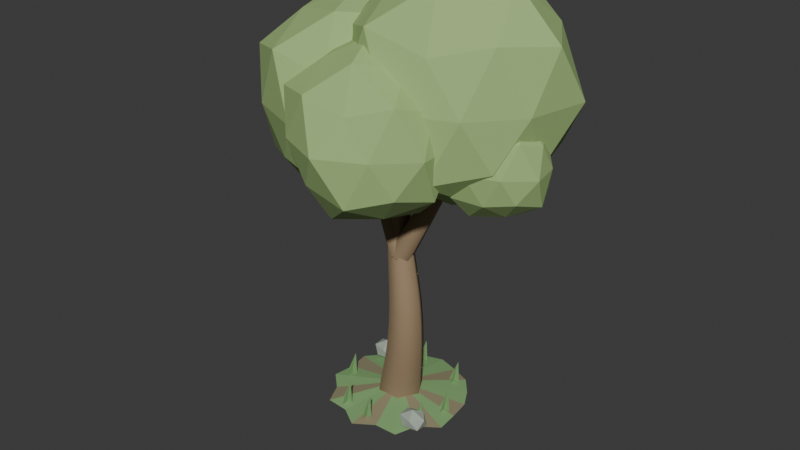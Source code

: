 # Source: broadleaf_lime.blend  (saved by Blender 5.2.45; exported with 4.5.12 LTS)
import bpy
from mathutils import Matrix  # noqa: F401  (used for matrix-valued properties, if any)

bpy.ops.wm.read_factory_settings(use_empty=True)
scene = bpy.context.scene
scene.name = 'Scene'

# ---- collections
col_collection = bpy.data.collections.new('Collection'); scene.collection.children.link(col_collection)

# ---- materials (node trees are filled in below, after node groups)
mat_illustrated_forked_tree_bark = bpy.data.materials.new('Illustrated forked tree bark')
mat_illustrated_forked_tree_bark.diffuse_color = (0.3, 0.21, 0.12, 1.0)
mat_illustrated_broadleaf_lime = bpy.data.materials.new('Illustrated broadleaf_lime')
mat_illustrated_broadleaf_lime.diffuse_color = (0.36, 0.53, 0.2, 1.0)
mat_illustrated_tree_soil = bpy.data.materials.new('Illustrated tree soil')
mat_illustrated_tree_soil.diffuse_color = (0.27, 0.24, 0.14, 1.0)
mat_illustrated_tree_ground_moss = bpy.data.materials.new('Illustrated tree ground moss')
mat_illustrated_tree_ground_moss.diffuse_color = (0.22, 0.4, 0.16, 1.0)
mat_illustrated_tree_pebbles = bpy.data.materials.new('Illustrated tree pebbles')
mat_illustrated_tree_pebbles.diffuse_color = (0.37, 0.43, 0.36, 1.0)

# ---- material node trees
mat_illustrated_forked_tree_bark.use_nodes = True; mat_illustrated_forked_tree_bark.node_tree.nodes.clear()
_N = mat_illustrated_forked_tree_bark.node_tree.nodes; _L = mat_illustrated_forked_tree_bark.node_tree.links
n0 = _N.new('ShaderNodeBsdfPrincipled'); n0.name = 'Principled BSDF'; n0.location = (-200, 100)
n0.inputs[0].default_value = (0.3, 0.21, 0.12, 1.0)
n0.inputs[2].default_value = 0.85
n0.inputs[10].default_value = 0.005
n1 = _N.new('ShaderNodeOutputMaterial'); n1.name = 'Material Output'; n1.location = (200, 100)
_L.new(n0.outputs[0], n1.inputs[0])
n1.is_active_output = True
mat_illustrated_broadleaf_lime.use_nodes = True; mat_illustrated_broadleaf_lime.node_tree.nodes.clear()
_N = mat_illustrated_broadleaf_lime.node_tree.nodes; _L = mat_illustrated_broadleaf_lime.node_tree.links
n0 = _N.new('ShaderNodeBsdfPrincipled'); n0.name = 'Principled BSDF'; n0.location = (-200, 100)
n0.inputs[0].default_value = (0.36, 0.53, 0.2, 1.0)
n0.inputs[2].default_value = 0.85
n0.inputs[10].default_value = 0.005
n1 = _N.new('ShaderNodeOutputMaterial'); n1.name = 'Material Output'; n1.location = (200, 100)
_L.new(n0.outputs[0], n1.inputs[0])
n1.is_active_output = True
mat_illustrated_tree_soil.use_nodes = True; mat_illustrated_tree_soil.node_tree.nodes.clear()
_N = mat_illustrated_tree_soil.node_tree.nodes; _L = mat_illustrated_tree_soil.node_tree.links
n0 = _N.new('ShaderNodeBsdfPrincipled'); n0.name = 'Principled BSDF'; n0.location = (-200, 100)
n0.inputs[0].default_value = (0.27, 0.24, 0.14, 1.0)
n0.inputs[2].default_value = 0.85
n0.inputs[10].default_value = 0.005
n1 = _N.new('ShaderNodeOutputMaterial'); n1.name = 'Material Output'; n1.location = (200, 100)
_L.new(n0.outputs[0], n1.inputs[0])
n1.is_active_output = True
mat_illustrated_tree_ground_moss.use_nodes = True; mat_illustrated_tree_ground_moss.node_tree.nodes.clear()
_N = mat_illustrated_tree_ground_moss.node_tree.nodes; _L = mat_illustrated_tree_ground_moss.node_tree.links
n0 = _N.new('ShaderNodeBsdfPrincipled'); n0.name = 'Principled BSDF'; n0.location = (-200, 100)
n0.inputs[0].default_value = (0.22, 0.4, 0.16, 1.0)
n0.inputs[2].default_value = 0.85
n0.inputs[10].default_value = 0.005
n1 = _N.new('ShaderNodeOutputMaterial'); n1.name = 'Material Output'; n1.location = (200, 100)
_L.new(n0.outputs[0], n1.inputs[0])
n1.is_active_output = True
mat_illustrated_tree_pebbles.use_nodes = True; mat_illustrated_tree_pebbles.node_tree.nodes.clear()
_N = mat_illustrated_tree_pebbles.node_tree.nodes; _L = mat_illustrated_tree_pebbles.node_tree.links
n0 = _N.new('ShaderNodeBsdfPrincipled'); n0.name = 'Principled BSDF'; n0.location = (-200, 100)
n0.inputs[0].default_value = (0.37, 0.43, 0.36, 1.0)
n0.inputs[2].default_value = 0.85
n0.inputs[10].default_value = 0.005
n1 = _N.new('ShaderNodeOutputMaterial'); n1.name = 'Material Output'; n1.location = (200, 100)
_L.new(n0.outputs[0], n1.inputs[0])
n1.is_active_output = True

# ---- world
world_world = bpy.data.worlds.new('World'); scene.world = world_world
world_world.use_nodes = True; world_world.node_tree.nodes.clear()
_N = world_world.node_tree.nodes; _L = world_world.node_tree.links
n0 = _N.new('ShaderNodeOutputWorld'); n0.name = 'World Output'; n0.location = (200, 100)
n1 = _N.new('ShaderNodeBackground'); n1.name = 'Background'; n1.location = (-200, 100)
n1.inputs[0].default_value = (0.05088, 0.05088, 0.05088, 1.0)
_L.new(n1.outputs[0], n0.inputs[0])
n0.is_active_output = True
world_world.color = (0.05088, 0.05088, 0.05088)
world_world.sun_shadow_jitter_overblur = 0.0

# ---- meshes
me_vr_faceted_leaf_cluster_004 = bpy.data.meshes.new('VR faceted leaf cluster.004')
me_vr_faceted_leaf_cluster_004.from_pydata([(0.0, 0.0, -1.794), (1.196, -0.7647, -0.7614), (-0.4402, -1.192, -0.7337), (-1.46, 0.0, -0.7519), (-0.5012, 1.357, -0.8353), (1.197, 0.7652, -0.7618), (0.4385, -1.188, 0.7309), (-1.264, -0.8078, 0.8043), (-1.264, 0.8083, 0.8048), (0.4995, 1.353, 0.8325), (1.581, 0.0, 0.8142), (0.0, 0.0, 1.708), (-0.2644, -0.7161, -1.426), (0.6852, -0.4381, -1.412), (0.4756, -1.288, -0.9798), (1.438, 0.0, -0.9155), (0.7729, 0.4942, -1.592), (-0.9047, 0.0, -1.508), (-1.131, -0.723, -0.8898), (-0.2604, 0.7053, -1.404), (-1.154, 0.7377, -0.9079), (0.4159, 1.126, -0.8568), (1.547, -0.4422, 0.0), (1.723, 0.4927, 0.0), (0.0, -1.527, 0.0), (0.9311, -1.128, 0.0), (-1.51, -0.4318, 0.0), (-0.9373, -1.135, 0.0), (-1.067, 1.293, 0.0), (-1.687, 0.4823, 0.0), (1.061, 1.285, 0.0), (0.0, 1.465, 0.0), (1.186, -0.7583, 0.9332), (-0.4778, -1.294, 0.9843), (-1.454, 0.0, 0.9256), (-0.4181, 1.132, 0.8614), (1.209, 0.773, 0.9513), (0.2919, -0.7907, 1.575), (0.8828, 0.0, 1.471), (-0.6732, -0.4304, 1.387), (-0.7609, 0.4865, 1.567), (0.2879, 0.7799, 1.553)], [], [(0, 13, 12), (1, 13, 15), (0, 12, 17), (0, 17, 19), (0, 19, 16), (1, 15, 22), (2, 14, 24), (3, 18, 26), (4, 20, 28), (5, 21, 30), (1, 22, 25), (2, 24, 27), (3, 26, 29), (4, 28, 31), (5, 30, 23), (6, 32, 37), (7, 33, 39), (8, 34, 40), (9, 35, 41), (10, 36, 38), (38, 41, 11), (38, 36, 41), (36, 9, 41), (41, 40, 11), (41, 35, 40), (35, 8, 40), (40, 39, 11), (40, 34, 39), (34, 7, 39), (39, 37, 11), (39, 33, 37), (33, 6, 37), (37, 38, 11), (37, 32, 38), (32, 10, 38), (23, 36, 10), (23, 30, 36), (30, 9, 36), (31, 35, 9), (31, 28, 35), (28, 8, 35), (29, 34, 8), (29, 26, 34), (26, 7, 34), (27, 33, 7), (27, 24, 33), (24, 6, 33), (25, 32, 6), (25, 22, 32), (22, 10, 32), (30, 31, 9), (30, 21, 31), (21, 4, 31), (28, 29, 8), (28, 20, 29), (20, 3, 29), (26, 27, 7), (26, 18, 27), (18, 2, 27), (24, 25, 6), (24, 14, 25), (14, 1, 25), (22, 23, 10), (22, 15, 23), (15, 5, 23), (16, 21, 5), (16, 19, 21), (19, 4, 21), (19, 20, 4), (19, 17, 20), (17, 3, 20), (17, 18, 3), (17, 12, 18), (12, 2, 18), (15, 16, 5), (15, 13, 16), (13, 0, 16), (12, 14, 2), (12, 13, 14), (13, 1, 14)])
me_vr_faceted_leaf_cluster_004.materials.append(mat_illustrated_broadleaf_lime)
me_vr_faceted_leaf_cluster_004.update()
me_vr_faceted_leaf_cluster_005 = bpy.data.meshes.new('VR faceted leaf cluster.005')
me_vr_faceted_leaf_cluster_005.from_pydata([(0.0, 0.0, -1.988), (1.299, -0.8302, -0.8266), (-0.4977, -1.348, -0.8294), (-1.546, 0.0, -0.7963), (-0.5432, 1.471, -0.9052), (1.35, 0.8631, -0.8594), (0.4795, -1.299, 0.7991), (-1.327, -0.8486, 0.845), (-1.379, 0.8815, 0.8777), (0.525, 1.422, 0.8749), (1.763, 0.0, 0.908), (0.0, 0.0, 1.823), (-0.2805, -0.7596, -1.513), (0.7539, -0.482, -1.553), (0.5086, -1.377, -1.048), (1.535, 0.0, -0.9769), (0.8419, 0.5382, -1.734), (-0.9484, 0.0, -1.581), (-1.299, -0.8303, -1.022), (-0.2824, 0.7649, -1.523), (-1.279, 0.8175, -1.006), (0.4534, 1.228, -0.9339), (1.656, -0.4734, 0.0), (1.877, 0.5365, 0.0), (0.0, -1.602, 0.0), (1.012, -1.225, 0.0), (-1.642, -0.4696, 0.0), (-1.061, -1.285, 0.0), (-1.163, 1.409, 0.0), (-1.863, 0.5328, 0.0), (1.114, 1.349, 0.0), (0.0, 1.654, 0.0), (1.268, -0.8105, 0.9974), (-0.5193, -1.406, 1.07), (-1.613, 0.0, 1.027), (-0.464, 1.257, 0.9559), (1.248, 0.7977, 0.9817), (0.3187, -0.8631, 1.719), (0.9968, 0.0, 1.661), (-0.7318, -0.4679, 1.508), (-0.8198, 0.5241, 1.689), (0.3206, 0.8684, 1.729)], [], [(0, 13, 12), (1, 13, 15), (0, 12, 17), (0, 17, 19), (0, 19, 16), (1, 15, 22), (2, 14, 24), (3, 18, 26), (4, 20, 28), (5, 21, 30), (1, 22, 25), (2, 24, 27), (3, 26, 29), (4, 28, 31), (5, 30, 23), (6, 32, 37), (7, 33, 39), (8, 34, 40), (9, 35, 41), (10, 36, 38), (38, 41, 11), (38, 36, 41), (36, 9, 41), (41, 40, 11), (41, 35, 40), (35, 8, 40), (40, 39, 11), (40, 34, 39), (34, 7, 39), (39, 37, 11), (39, 33, 37), (33, 6, 37), (37, 38, 11), (37, 32, 38), (32, 10, 38), (23, 36, 10), (23, 30, 36), (30, 9, 36), (31, 35, 9), (31, 28, 35), (28, 8, 35), (29, 34, 8), (29, 26, 34), (26, 7, 34), (27, 33, 7), (27, 24, 33), (24, 6, 33), (25, 32, 6), (25, 22, 32), (22, 10, 32), (30, 31, 9), (30, 21, 31), (21, 4, 31), (28, 29, 8), (28, 20, 29), (20, 3, 29), (26, 27, 7), (26, 18, 27), (18, 2, 27), (24, 25, 6), (24, 14, 25), (14, 1, 25), (22, 23, 10), (22, 15, 23), (15, 5, 23), (16, 21, 5), (16, 19, 21), (19, 4, 21), (19, 20, 4), (19, 17, 20), (17, 3, 20), (17, 18, 3), (17, 12, 18), (12, 2, 18), (15, 16, 5), (15, 13, 16), (13, 0, 16), (12, 14, 2), (12, 13, 14), (13, 1, 14)])
me_vr_faceted_leaf_cluster_005.materials.append(mat_illustrated_broadleaf_lime)
me_vr_faceted_leaf_cluster_005.update()
me_vr_faceted_leaf_cluster_006 = bpy.data.meshes.new('VR faceted leaf cluster.006')
me_vr_faceted_leaf_cluster_006.from_pydata([(0.0, 0.0, -1.356), (0.9552, -0.6107, -0.608), (-0.3652, -0.9891, -0.6086), (-1.269, 0.0, -0.6535), (-0.3992, 1.081, -0.6653), (0.9085, 0.5809, -0.5784), (0.3471, -0.94, 0.5785), (-1.045, -0.6682, 0.6654), (-0.9986, 0.6384, 0.6357), (0.3811, 1.032, 0.6351), (1.146, 0.0, 0.5902), (0.0, 0.0, 1.425), (-0.23, -0.6231, -1.241), (0.5353, -0.3422, -1.103), (0.3747, -1.015, -0.7718), (1.193, 0.0, -0.7593), (0.6102, 0.3902, -1.257), (-0.7589, 0.0, -1.265), (-0.8821, -0.564, -0.6941), (-0.2088, 0.5654, -1.126), (-0.8822, 0.5641, -0.6942), (0.3433, 0.9299, -0.7073), (1.294, -0.3701, 0.0), (1.256, 0.359, 0.0), (0.0, -1.271, 0.0), (0.7449, -0.9022, 0.0), (-1.312, -0.3752, 0.0), (-0.7751, -0.9388, 0.0), (-0.8422, 1.02, 0.0), (-1.274, 0.3641, 0.0), (0.812, 0.9835, 0.0), (0.0, 1.105, 0.0), (0.9759, -0.6239, 0.7679), (-0.3664, -0.9923, 0.7548), (-1.104, 0.0, 0.7028), (-0.3351, 0.9075, 0.6902), (0.976, 0.624, 0.768), (0.2299, -0.6226, 1.24), (0.6605, 0.0, 1.101), (-0.5381, -0.3441, 1.109), (-0.6131, 0.392, 1.263), (0.2086, 0.5649, 1.125)], [], [(0, 13, 12), (1, 13, 15), (0, 12, 17), (0, 17, 19), (0, 19, 16), (1, 15, 22), (2, 14, 24), (3, 18, 26), (4, 20, 28), (5, 21, 30), (1, 22, 25), (2, 24, 27), (3, 26, 29), (4, 28, 31), (5, 30, 23), (6, 32, 37), (7, 33, 39), (8, 34, 40), (9, 35, 41), (10, 36, 38), (38, 41, 11), (38, 36, 41), (36, 9, 41), (41, 40, 11), (41, 35, 40), (35, 8, 40), (40, 39, 11), (40, 34, 39), (34, 7, 39), (39, 37, 11), (39, 33, 37), (33, 6, 37), (37, 38, 11), (37, 32, 38), (32, 10, 38), (23, 36, 10), (23, 30, 36), (30, 9, 36), (31, 35, 9), (31, 28, 35), (28, 8, 35), (29, 34, 8), (29, 26, 34), (26, 7, 34), (27, 33, 7), (27, 24, 33), (24, 6, 33), (25, 32, 6), (25, 22, 32), (22, 10, 32), (30, 31, 9), (30, 21, 31), (21, 4, 31), (28, 29, 8), (28, 20, 29), (20, 3, 29), (26, 27, 7), (26, 18, 27), (18, 2, 27), (24, 25, 6), (24, 14, 25), (14, 1, 25), (22, 23, 10), (22, 15, 23), (15, 5, 23), (16, 21, 5), (16, 19, 21), (19, 4, 21), (19, 20, 4), (19, 17, 20), (17, 3, 20), (17, 18, 3), (17, 12, 18), (12, 2, 18), (15, 16, 5), (15, 13, 16), (13, 0, 16), (12, 14, 2), (12, 13, 14), (13, 1, 14)])
me_vr_faceted_leaf_cluster_006.materials.append(mat_illustrated_broadleaf_lime)
me_vr_faceted_leaf_cluster_006.update()
me_vr_faceted_leaf_cluster_007 = bpy.data.meshes.new('VR faceted leaf cluster.007')
me_vr_faceted_leaf_cluster_007.from_pydata([(0.0, 0.0, -0.8647), (0.6415, -0.4101, -0.4084), (-0.2653, -0.7185, -0.4421), (-0.8322, 0.0, -0.4286), (-0.2634, 0.7133, -0.4389), (0.6524, 0.4171, -0.4153), (0.2341, -0.6342, 0.3902), (-0.6501, -0.4156, 0.4138), (-0.661, 0.4226, 0.4208), (0.2322, 0.6289, 0.387), (0.7777, 0.0, 0.4005), (0.0, 0.0, 0.9893), (-0.1514, -0.41, -0.8165), (0.3577, -0.2287, -0.7368), (0.2296, -0.622, -0.4731), (0.8187, 0.0, -0.5212), (0.4009, 0.2563, -0.8258), (-0.4762, 0.0, -0.7936), (-0.6627, -0.4237, -0.5215), (-0.1413, 0.3826, -0.7619), (-0.576, 0.3683, -0.4532), (0.2476, 0.6705, -0.51), (0.91, -0.2602, 0.0), (0.8116, 0.2321, 0.0), (0.0, -0.7935, 0.0), (0.5048, -0.6115, 0.0), (-0.9003, -0.2574, 0.0), (-0.5644, -0.6836, 0.0), (-0.5532, 0.67, 0.0), (-0.8019, 0.2293, 0.0), (0.4936, 0.5979, 0.0), (0.0, 0.7905, 0.0), (0.6627, -0.4237, 0.5215), (-0.2256, -0.611, 0.4647), (-0.7125, 0.0, 0.4535), (-0.2435, 0.6595, 0.5016), (0.576, 0.3683, 0.4532), (0.1512, -0.4094, 0.8153), (0.4701, 0.0, 0.7835), (-0.3647, -0.2332, 0.7513), (-0.4079, 0.2608, 0.8403), (0.141, 0.382, 0.7606)], [], [(0, 13, 12), (1, 13, 15), (0, 12, 17), (0, 17, 19), (0, 19, 16), (1, 15, 22), (2, 14, 24), (3, 18, 26), (4, 20, 28), (5, 21, 30), (1, 22, 25), (2, 24, 27), (3, 26, 29), (4, 28, 31), (5, 30, 23), (6, 32, 37), (7, 33, 39), (8, 34, 40), (9, 35, 41), (10, 36, 38), (38, 41, 11), (38, 36, 41), (36, 9, 41), (41, 40, 11), (41, 35, 40), (35, 8, 40), (40, 39, 11), (40, 34, 39), (34, 7, 39), (39, 37, 11), (39, 33, 37), (33, 6, 37), (37, 38, 11), (37, 32, 38), (32, 10, 38), (23, 36, 10), (23, 30, 36), (30, 9, 36), (31, 35, 9), (31, 28, 35), (28, 8, 35), (29, 34, 8), (29, 26, 34), (26, 7, 34), (27, 33, 7), (27, 24, 33), (24, 6, 33), (25, 32, 6), (25, 22, 32), (22, 10, 32), (30, 31, 9), (30, 21, 31), (21, 4, 31), (28, 29, 8), (28, 20, 29), (20, 3, 29), (26, 27, 7), (26, 18, 27), (18, 2, 27), (24, 25, 6), (24, 14, 25), (14, 1, 25), (22, 23, 10), (22, 15, 23), (15, 5, 23), (16, 21, 5), (16, 19, 21), (19, 4, 21), (19, 20, 4), (19, 17, 20), (17, 3, 20), (17, 18, 3), (17, 12, 18), (12, 2, 18), (15, 16, 5), (15, 13, 16), (13, 0, 16), (12, 14, 2), (12, 13, 14), (13, 1, 14)])
me_vr_faceted_leaf_cluster_007.materials.append(mat_illustrated_broadleaf_lime)
me_vr_faceted_leaf_cluster_007.update()
me_vr_ground_around_trunk_002 = bpy.data.meshes.new('VR ground around trunk.002')
me_vr_ground_around_trunk_002.from_pydata([(0.0, 0.0, 0.14), (1.15, 0.0, -0.04), (1.099, 0.3571, -0.04), (0.9211, 0.6692, -0.04), (0.686, 0.9443, -0.04), (0.3483, 1.072, -0.04), (7.216e-17, 1.178, -0.04), (-0.3448, 1.061, -0.04), (-0.6992, 0.9624, -0.04), (-0.8939, 0.6495, -0.04), (-1.142, 0.371, -0.04), (-1.094, 1.34e-16, -0.04), (-1.152, -0.3742, -0.04), (-0.8769, -0.6371, -0.04), (-0.7177, -0.9878, -0.04), (-0.3319, -1.022, -0.04), (-2.261e-16, -1.231, -0.04), (0.329, -1.013, -0.04), (0.7286, -1.003, -0.04), (0.8544, -0.6207, -0.04), (1.187, -0.3857, -0.04)], [], [(0, 1, 2), (0, 2, 3), (0, 3, 4), (0, 4, 5), (0, 5, 6), (0, 6, 7), (0, 7, 8), (0, 8, 9), (0, 9, 10), (0, 10, 11), (0, 11, 12), (0, 12, 13), (0, 13, 14), (0, 14, 15), (0, 15, 16), (0, 16, 17), (0, 17, 18), (0, 18, 19), (0, 19, 20), (0, 20, 1)])
me_vr_ground_around_trunk_002.polygons.foreach_set('material_index', [0, 1, 1, 0, 1, 1, 0, 1, 1, 0, 1, 1, 0, 1, 1, 0, 1, 1, 0, 1])
me_vr_ground_around_trunk_002.materials.append(mat_illustrated_tree_soil)
me_vr_ground_around_trunk_002.materials.append(mat_illustrated_tree_ground_moss)
me_vr_ground_around_trunk_002.update()
me_vr_ground_pebble_004 = bpy.data.meshes.new('VR ground pebble.004')
me_vr_ground_pebble_004.from_pydata([(0.0, 0.0, -0.1756), (0.1889, -0.1108, -0.08081), (-0.06732, -0.1673, -0.07541), (-0.2191, 0.0, -0.07583), (-0.07336, 0.1824, -0.08217), (0.1988, 0.1166, -0.08505), (0.07036, -0.1749, 0.07882), (-0.1775, -0.1042, 0.07595), (-0.1874, 0.11, 0.08018), (0.0764, 0.1899, 0.08559), (0.246, 0.0, 0.08516), (0.0, 0.0, 0.1844)], [], [(0, 1, 2), (1, 0, 5), (0, 2, 3), (0, 3, 4), (0, 4, 5), (1, 5, 10), (2, 1, 6), (3, 2, 7), (4, 3, 8), (5, 4, 9), (1, 10, 6), (2, 6, 7), (3, 7, 8), (4, 8, 9), (5, 9, 10), (6, 10, 11), (7, 6, 11), (8, 7, 11), (9, 8, 11), (10, 9, 11)])
me_vr_ground_pebble_004.materials.append(mat_illustrated_tree_pebbles)
me_vr_ground_pebble_004.update()
me_vr_ground_pebble_005 = bpy.data.meshes.new('VR ground pebble.005')
me_vr_ground_pebble_005.from_pydata([(0.0, 0.0, -0.1756), (0.1889, -0.1108, -0.08081), (-0.06732, -0.1673, -0.07541), (-0.2191, 0.0, -0.07583), (-0.07336, 0.1824, -0.08217), (0.1988, 0.1166, -0.08505), (0.07036, -0.1749, 0.07882), (-0.1775, -0.1042, 0.07595), (-0.1874, 0.11, 0.08018), (0.0764, 0.1899, 0.08559), (0.246, 0.0, 0.08516), (0.0, 0.0, 0.1844)], [], [(0, 1, 2), (1, 0, 5), (0, 2, 3), (0, 3, 4), (0, 4, 5), (1, 5, 10), (2, 1, 6), (3, 2, 7), (4, 3, 8), (5, 4, 9), (1, 10, 6), (2, 6, 7), (3, 7, 8), (4, 8, 9), (5, 9, 10), (6, 10, 11), (7, 6, 11), (8, 7, 11), (9, 8, 11), (10, 9, 11)])
me_vr_ground_pebble_005.materials.append(mat_illustrated_tree_pebbles)
me_vr_ground_pebble_005.update()
me_vr_grass_tuft_016 = bpy.data.meshes.new('VR grass tuft.016')
me_vr_grass_tuft_016.from_pydata([(0.85, 0.0, 0.0), (1.05, 0.0, 0.0), (1.03, 0.0, 0.42), (0.95, -0.12, 0.0), (0.95, 0.12, 0.0), (1.0, 0.0, 0.35)], [], [(0, 1, 2), (3, 4, 5)])
me_vr_grass_tuft_016.materials.append(mat_illustrated_tree_ground_moss)
me_vr_grass_tuft_016.update()
me_vr_grass_tuft_017 = bpy.data.meshes.new('VR grass tuft.017')
me_vr_grass_tuft_017.from_pydata([(-0.7999, 0.6424, 0.0), (-0.5999, 0.6424, 0.0), (-0.6199, 0.6424, 0.42), (-0.6999, 0.5224, 0.0), (-0.6999, 0.7624, 0.0), (-0.6499, 0.6424, 0.35)], [], [(0, 1, 2), (3, 4, 5)])
me_vr_grass_tuft_017.materials.append(mat_illustrated_tree_ground_moss)
me_vr_grass_tuft_017.update()
me_vr_grass_tuft_018 = bpy.data.meshes.new('VR grass tuft.018')
me_vr_grass_tuft_018.from_pydata([(-0.01877, -0.9465, 0.0), (0.1812, -0.9465, 0.0), (0.1612, -0.9465, 0.42), (0.08123, -1.067, 0.0), (0.08123, -0.8265, 0.0), (0.1312, -0.9465, 0.35)], [], [(0, 1, 2), (3, 4, 5)])
me_vr_grass_tuft_018.materials.append(mat_illustrated_tree_ground_moss)
me_vr_grass_tuft_018.update()
me_vr_grass_tuft_019 = bpy.data.meshes.new('VR grass tuft.019')
me_vr_grass_tuft_019.from_pydata([(0.4802, 0.7522, 0.0), (0.6802, 0.7522, 0.0), (0.6602, 0.7522, 0.42), (0.5802, 0.6322, 0.0), (0.5802, 0.8722, 0.0), (0.6302, 0.7522, 0.35)], [], [(0, 1, 2), (3, 4, 5)])
me_vr_grass_tuft_019.materials.append(mat_illustrated_tree_ground_moss)
me_vr_grass_tuft_019.update()
me_vr_grass_tuft_020 = bpy.data.meshes.new('VR grass tuft.020')
me_vr_grass_tuft_020.from_pydata([(-1.036, -0.1619, 0.0), (-0.8361, -0.1619, 0.0), (-0.8561, -0.1619, 0.42), (-0.9361, -0.2819, 0.0), (-0.9361, -0.04187, 0.0), (-0.8861, -0.1619, 0.35)], [], [(0, 1, 2), (3, 4, 5)])
me_vr_grass_tuft_020.materials.append(mat_illustrated_tree_ground_moss)
me_vr_grass_tuft_020.update()
me_vr_grass_tuft_021 = bpy.data.meshes.new('VR grass tuft.021')
me_vr_grass_tuft_021.from_pydata([(0.6991, -0.5137, 0.0), (0.8991, -0.5137, 0.0), (0.8791, -0.5137, 0.42), (0.7991, -0.6337, 0.0), (0.7991, -0.3937, 0.0), (0.8491, -0.5137, 0.35)], [], [(0, 1, 2), (3, 4, 5)])
me_vr_grass_tuft_021.materials.append(mat_illustrated_tree_ground_moss)
me_vr_grass_tuft_021.update()
me_vr_grass_tuft_022 = bpy.data.meshes.new('VR grass tuft.022')
me_vr_grass_tuft_022.from_pydata([(-0.3413, 0.9188, 0.0), (-0.1413, 0.9188, 0.0), (-0.1613, 0.9188, 0.42), (-0.2413, 0.7988, 0.0), (-0.2413, 1.039, 0.0), (-0.1913, 0.9188, 0.35)], [], [(0, 1, 2), (3, 4, 5)])
me_vr_grass_tuft_022.materials.append(mat_illustrated_tree_ground_moss)
me_vr_grass_tuft_022.update()
me_vr_grass_tuft_023 = bpy.data.meshes.new('VR grass tuft.023')
me_vr_grass_tuft_023.from_pydata([(-0.5435, -0.8401, 0.0), (-0.3435, -0.8401, 0.0), (-0.3635, -0.8401, 0.42), (-0.4435, -0.9601, 0.0), (-0.4435, -0.7201, 0.0), (-0.3935, -0.8401, 0.35)], [], [(0, 1, 2), (3, 4, 5)])
me_vr_grass_tuft_023.materials.append(mat_illustrated_tree_ground_moss)
me_vr_grass_tuft_023.update()

# ---- curves / text
cu_vr_bezier_trunk_002 = bpy.data.curves.new('VR Bezier trunk.002', 'CURVE')
cu_vr_bezier_trunk_002.dimensions = '3D'
_sp = cu_vr_bezier_trunk_002.splines.new('BEZIER'); _sp.bezier_points.add(3)
_sp.bezier_points.foreach_set('co', [0.0, 0.0, -0.08, 0.23, -0.13, 1.5, -0.1, 0.12, 3.2, 0.24, 0.08, 5.5])
_sp.bezier_points.foreach_set('handle_left', [-0.08979, 0.05075, -0.6969, 0.2444, -0.1497, 0.8751, -0.08527, 0.07631, 2.518, 0.1073, 0.09562, 4.602])
_sp.bezier_points.foreach_set('handle_right', [0.08979, -0.05075, 0.5369, 0.2143, -0.1085, 2.183, -0.1196, 0.1781, 4.106, 0.3727, 0.06438, 6.398])
for _p, _l, _r in zip(_sp.bezier_points, ['AUTO', 'AUTO', 'AUTO', 'AUTO'], ['AUTO', 'AUTO', 'AUTO', 'AUTO']): _p.handle_left_type = _l; _p.handle_right_type = _r
_sp.bezier_points.foreach_set('radius', [1.0, 0.74, 0.48, 0.22])
_sp.resolution_u = 6
cu_vr_bezier_trunk_002.materials.append(mat_illustrated_forked_tree_bark)
cu_vr_bezier_trunk_002.bevel_resolution = 1
cu_vr_bezier_trunk_002.bevel_depth = 0.4
cu_vr_bezier_trunk_002.resolution_u = 6
cu_vr_bezier_trunk_002.fill_mode = 'FULL'
cu_vr_forked_bough_002 = bpy.data.curves.new('VR forked bough.002', 'CURVE')
cu_vr_forked_bough_002.dimensions = '3D'
_sp = cu_vr_forked_bough_002.splines.new('BEZIER'); _sp.bezier_points.add(2)
_sp.bezier_points.foreach_set('co', [0.02, 0.0, 2.6, -0.65, 0.15, 3.9, -1.15, 0.2, 5.1])
_sp.bezier_points.foreach_set('handle_left', [0.2816, -0.05856, 2.092, -0.4086, 0.1096, 3.381, -0.9548, 0.1805, 4.632])
_sp.bezier_points.foreach_set('handle_right', [-0.2416, 0.05856, 3.108, -0.8636, 0.1857, 4.359, -1.345, 0.2195, 5.568])
for _p, _l, _r in zip(_sp.bezier_points, ['AUTO', 'AUTO', 'AUTO'], ['AUTO', 'AUTO', 'AUTO']): _p.handle_left_type = _l; _p.handle_right_type = _r
_sp.bezier_points.foreach_set('radius', [1.0, 0.74, 0.48])
_sp.resolution_u = 6
cu_vr_forked_bough_002.materials.append(mat_illustrated_forked_tree_bark)
cu_vr_forked_bough_002.bevel_resolution = 1
cu_vr_forked_bough_002.bevel_depth = 0.2
cu_vr_forked_bough_002.resolution_u = 6
cu_vr_forked_bough_002.fill_mode = 'FULL'
cu_vr_forked_bough_003 = bpy.data.curves.new('VR forked bough.003', 'CURVE')
cu_vr_forked_bough_003.dimensions = '3D'
_sp = cu_vr_forked_bough_003.splines.new('BEZIER'); _sp.bezier_points.add(2)
_sp.bezier_points.foreach_set('co', [0.02, 0.0, 2.6, 0.65, 0.15, 3.9, 1.15, 0.2, 5.1])
_sp.bezier_points.foreach_set('handle_left', [-0.226, -0.05856, 2.092, 0.4178, 0.1098, 3.384, 0.9548, 0.1805, 4.632])
_sp.bezier_points.foreach_set('handle_right', [0.266, 0.05856, 3.108, 0.858, 0.186, 4.362, 1.345, 0.2195, 5.568])
for _p, _l, _r in zip(_sp.bezier_points, ['AUTO', 'AUTO', 'AUTO'], ['AUTO', 'AUTO', 'AUTO']): _p.handle_left_type = _l; _p.handle_right_type = _r
_sp.bezier_points.foreach_set('radius', [1.0, 0.74, 0.48])
_sp.resolution_u = 6
cu_vr_forked_bough_003.materials.append(mat_illustrated_forked_tree_bark)
cu_vr_forked_bough_003.bevel_resolution = 1
cu_vr_forked_bough_003.bevel_depth = 0.2
cu_vr_forked_bough_003.resolution_u = 6
cu_vr_forked_bough_003.fill_mode = 'FULL'

# ---- objects
ob_vr_bezier_trunk = bpy.data.objects.new('VR Bezier trunk', cu_vr_bezier_trunk_002)
ob_vr_forked_bough = bpy.data.objects.new('VR forked bough', cu_vr_forked_bough_002)
ob_vr_forked_bough_001 = bpy.data.objects.new('VR forked bough.001', cu_vr_forked_bough_003)
ob_vr_faceted_leaf_cluster = bpy.data.objects.new('VR faceted leaf cluster', me_vr_faceted_leaf_cluster_004)
ob_vr_faceted_leaf_cluster_001 = bpy.data.objects.new('VR faceted leaf cluster.001', me_vr_faceted_leaf_cluster_005)
ob_vr_faceted_leaf_cluster_002 = bpy.data.objects.new('VR faceted leaf cluster.002', me_vr_faceted_leaf_cluster_006)
ob_vr_faceted_leaf_cluster_003 = bpy.data.objects.new('VR faceted leaf cluster.003', me_vr_faceted_leaf_cluster_007)
ob_vr_ground_around_trunk = bpy.data.objects.new('VR ground around trunk', me_vr_ground_around_trunk_002)
ob_vr_ground_pebble = bpy.data.objects.new('VR ground pebble', me_vr_ground_pebble_004)
ob_vr_ground_pebble_001 = bpy.data.objects.new('VR ground pebble.001', me_vr_ground_pebble_005)
ob_vr_grass_tuft = bpy.data.objects.new('VR grass tuft', me_vr_grass_tuft_016)
ob_vr_grass_tuft_001 = bpy.data.objects.new('VR grass tuft.001', me_vr_grass_tuft_017)
ob_vr_grass_tuft_002 = bpy.data.objects.new('VR grass tuft.002', me_vr_grass_tuft_018)
ob_vr_grass_tuft_003 = bpy.data.objects.new('VR grass tuft.003', me_vr_grass_tuft_019)
ob_vr_grass_tuft_004 = bpy.data.objects.new('VR grass tuft.004', me_vr_grass_tuft_020)
ob_vr_grass_tuft_005 = bpy.data.objects.new('VR grass tuft.005', me_vr_grass_tuft_021)
ob_vr_grass_tuft_006 = bpy.data.objects.new('VR grass tuft.006', me_vr_grass_tuft_022)
ob_vr_grass_tuft_007 = bpy.data.objects.new('VR grass tuft.007', me_vr_grass_tuft_023)

# ---- transforms, parenting, visibility, modifiers, constraints
ob_vr_bezier_trunk.location = (0.0, 0.0, 0.0)
ob_vr_forked_bough.location = (0.0, 0.0, 0.0)
ob_vr_forked_bough_001.location = (0.0, 0.0, 0.0)
ob_vr_faceted_leaf_cluster.location = (-0.85, 0.0, 5.05)
ob_vr_faceted_leaf_cluster_001.location = (0.75, 0.35, 5.55)
ob_vr_faceted_leaf_cluster_002.location = (0.15, -0.85, 5.0)
ob_vr_faceted_leaf_cluster_003.location = (1.65, 0.18, 4.65)
ob_vr_ground_around_trunk.location = (0.0, 0.0, 0.0)
ob_vr_ground_pebble.location = (-0.85, 0.65, 0.1)
ob_vr_ground_pebble_001.location = (0.8, -0.65, 0.1)
ob_vr_grass_tuft.location = (0.0, 0.0, 0.0)
ob_vr_grass_tuft_001.location = (0.0, 0.0, 0.0)
ob_vr_grass_tuft_002.location = (0.0, 0.0, 0.0)
ob_vr_grass_tuft_003.location = (0.0, 0.0, 0.0)
ob_vr_grass_tuft_004.location = (0.0, 0.0, 0.0)
ob_vr_grass_tuft_005.location = (0.0, 0.0, 0.0)
ob_vr_grass_tuft_006.location = (0.0, 0.0, 0.0)
ob_vr_grass_tuft_007.location = (0.0, 0.0, 0.0)

# ---- collection membership
col_collection.objects.link(ob_vr_bezier_trunk)
col_collection.objects.link(ob_vr_forked_bough)
col_collection.objects.link(ob_vr_forked_bough_001)
col_collection.objects.link(ob_vr_faceted_leaf_cluster)
col_collection.objects.link(ob_vr_faceted_leaf_cluster_001)
col_collection.objects.link(ob_vr_faceted_leaf_cluster_002)
col_collection.objects.link(ob_vr_faceted_leaf_cluster_003)
col_collection.objects.link(ob_vr_ground_around_trunk)
col_collection.objects.link(ob_vr_ground_pebble)
col_collection.objects.link(ob_vr_ground_pebble_001)
col_collection.objects.link(ob_vr_grass_tuft)
col_collection.objects.link(ob_vr_grass_tuft_001)
col_collection.objects.link(ob_vr_grass_tuft_002)
col_collection.objects.link(ob_vr_grass_tuft_003)
col_collection.objects.link(ob_vr_grass_tuft_004)
col_collection.objects.link(ob_vr_grass_tuft_005)
col_collection.objects.link(ob_vr_grass_tuft_006)
col_collection.objects.link(ob_vr_grass_tuft_007)

# ---- scene / render settings (as saved in the file)
scene.frame_start = 1; scene.frame_end = 250; scene.frame_set(1)
scene.render.engine = 'BLENDER_EEVEE_NEXT'
scene.render.bake_bias = 0.0
scene.render.bake_samples = 0
scene.render.compositor_device = 'GPU'
scene.eevee.use_volume_custom_range = False
scene.eevee.fast_gi_thickness_near = 0.1
scene.eevee.fast_gi_thickness_far = 0.0
scene.eevee.ray_tracing_options.screen_trace_thickness = 0.1
bpy.context.view_layer.update()

# ---- added for rendering (the .blend has no active camera and no usable light): camera, sun
cam_auto = bpy.data.cameras.new('AutoCamera')
cam_auto.lens = 50.0
cam_auto.sensor_width = 36.0
cam_auto.clip_end = 1000.0
ob_auto_camera = bpy.data.objects.new('AutoCamera', cam_auto)
scene.collection.objects.link(ob_auto_camera)
ob_auto_camera.location = (9.9721, -11.9714, 11.0882)
ob_auto_camera.rotation_euler = (1.09748, -7.21219e-08, 0.694738)
scene.camera = ob_auto_camera
light_auto_sun = bpy.data.lights.new('AutoSun', 'SUN')
light_auto_sun.energy = 3.0
light_auto_sun.angle = 0.0523599
ob_auto_sun = bpy.data.objects.new('AutoSun', light_auto_sun)
scene.collection.objects.link(ob_auto_sun)
ob_auto_sun.rotation_euler = (0.872665, 0.174533, 0.523599)
bpy.context.view_layer.update()
